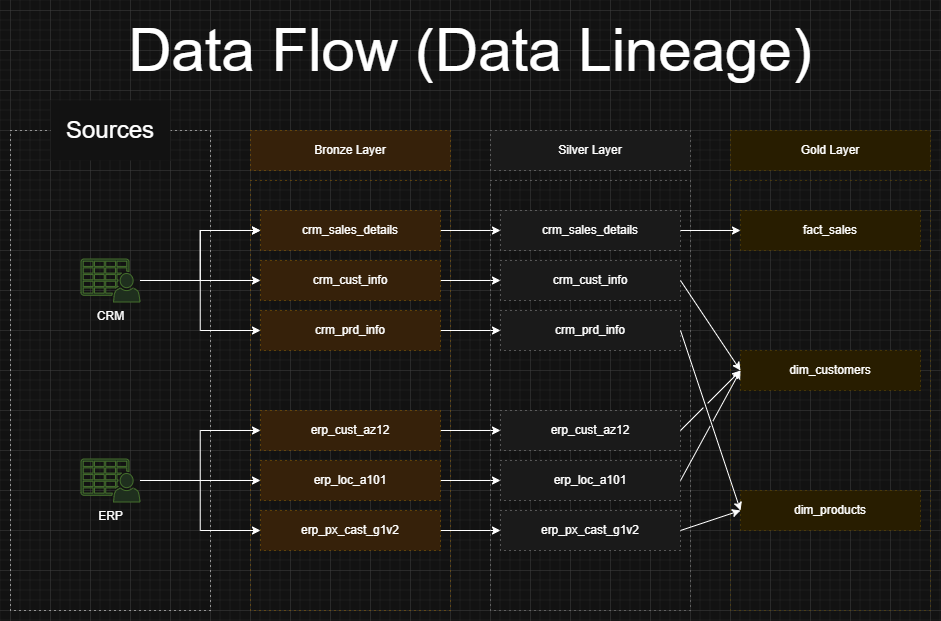

The diagram above was exported from draw.io. Its source (the exported page's mxGraphModel, read from the mxfile embedded in the PNG):
<mxGraphModel dx="3108" dy="1834" grid="1" gridSize="10" guides="1" tooltips="1" connect="1" arrows="1" fold="1" page="1" pageScale="1" pageWidth="1920" pageHeight="1200" background="none" math="0" shadow="0">
  <root>
    <mxCell id="0" />
    <mxCell id="1" parent="0" />
    <mxCell id="8j76WFDymTZiMbbtcWyF-5" parent="1" style="rounded=0;whiteSpace=wrap;html=1;fillColor=none;dashed=1;dashPattern=1 4;strokeColor=#d79b00;glass=0;" value="" vertex="1">
      <mxGeometry height="430" width="200" x="-1520" y="-750" as="geometry" />
    </mxCell>
    <mxCell id="8j76WFDymTZiMbbtcWyF-1" parent="1" style="rounded=0;whiteSpace=wrap;html=1;fillColor=none;dashed=1;dashPattern=1 4;" value="" vertex="1">
      <mxGeometry height="480" width="200" x="-1760" y="-800" as="geometry" />
    </mxCell>
    <mxCell id="8j76WFDymTZiMbbtcWyF-2" parent="1" style="rounded=0;whiteSpace=wrap;html=1;strokeColor=none;fillColor=default;" value="&lt;font style=&quot;font-size: 24px;&quot;&gt;Sources&lt;/font&gt;" vertex="1">
      <mxGeometry height="60" width="120" x="-1720" y="-830" as="geometry" />
    </mxCell>
    <mxCell id="8j76WFDymTZiMbbtcWyF-20" edge="1" parent="1" source="8j76WFDymTZiMbbtcWyF-3" style="edgeStyle=orthogonalEdgeStyle;rounded=0;orthogonalLoop=1;jettySize=auto;html=1;entryX=0;entryY=0.5;entryDx=0;entryDy=0;" target="8j76WFDymTZiMbbtcWyF-8">
      <mxGeometry relative="1" as="geometry" />
    </mxCell>
    <mxCell id="8j76WFDymTZiMbbtcWyF-22" edge="1" parent="1" source="8j76WFDymTZiMbbtcWyF-3" style="edgeStyle=orthogonalEdgeStyle;rounded=0;orthogonalLoop=1;jettySize=auto;html=1;entryX=0;entryY=0.5;entryDx=0;entryDy=0;" target="8j76WFDymTZiMbbtcWyF-9">
      <mxGeometry relative="1" as="geometry" />
    </mxCell>
    <mxCell id="ho1wiVmMDSODmSzZzbJy-19" edge="1" parent="1" source="8j76WFDymTZiMbbtcWyF-3" style="edgeStyle=orthogonalEdgeStyle;rounded=0;orthogonalLoop=1;jettySize=auto;html=1;entryX=0;entryY=0.5;entryDx=0;entryDy=0;" target="8j76WFDymTZiMbbtcWyF-7">
      <mxGeometry relative="1" as="geometry" />
    </mxCell>
    <mxCell id="8j76WFDymTZiMbbtcWyF-3" parent="1" style="pointerEvents=1;shadow=0;dashed=0;html=1;strokeColor=#82b366;fillColor=#d5e8d4;labelPosition=center;verticalLabelPosition=bottom;verticalAlign=top;outlineConnect=0;align=center;shape=mxgraph.office.users.csv_file;rounded=0;" value="CRM" vertex="1">
      <mxGeometry height="43" width="59" x="-1689.5" y="-671.5" as="geometry" />
    </mxCell>
    <mxCell id="8j76WFDymTZiMbbtcWyF-17" edge="1" parent="1" source="8j76WFDymTZiMbbtcWyF-4" style="edgeStyle=orthogonalEdgeStyle;rounded=0;orthogonalLoop=1;jettySize=auto;html=1;entryX=0;entryY=0.5;entryDx=0;entryDy=0;" target="8j76WFDymTZiMbbtcWyF-12">
      <mxGeometry relative="1" as="geometry" />
    </mxCell>
    <mxCell id="8j76WFDymTZiMbbtcWyF-18" edge="1" parent="1" source="8j76WFDymTZiMbbtcWyF-4" style="edgeStyle=orthogonalEdgeStyle;rounded=0;orthogonalLoop=1;jettySize=auto;html=1;entryX=0;entryY=0.5;entryDx=0;entryDy=0;" target="8j76WFDymTZiMbbtcWyF-11">
      <mxGeometry relative="1" as="geometry" />
    </mxCell>
    <mxCell id="8j76WFDymTZiMbbtcWyF-19" edge="1" parent="1" source="8j76WFDymTZiMbbtcWyF-4" style="edgeStyle=orthogonalEdgeStyle;rounded=0;orthogonalLoop=1;jettySize=auto;html=1;entryX=0;entryY=0.5;entryDx=0;entryDy=0;" target="8j76WFDymTZiMbbtcWyF-10">
      <mxGeometry relative="1" as="geometry" />
    </mxCell>
    <mxCell id="8j76WFDymTZiMbbtcWyF-4" parent="1" style="pointerEvents=1;shadow=0;dashed=0;html=1;strokeColor=#82b366;fillColor=#d5e8d4;labelPosition=center;verticalLabelPosition=bottom;verticalAlign=top;outlineConnect=0;align=center;shape=mxgraph.office.users.csv_file;rounded=0;" value="ERP" vertex="1">
      <mxGeometry height="43" width="59" x="-1689.5" y="-471.5" as="geometry" />
    </mxCell>
    <mxCell id="8j76WFDymTZiMbbtcWyF-6" parent="1" style="rounded=0;whiteSpace=wrap;html=1;fillColor=#ffe6cc;dashed=1;dashPattern=1 4;strokeColor=#d79b00;" value="Bronze Layer" vertex="1">
      <mxGeometry height="40" width="200" x="-1520" y="-800" as="geometry" />
    </mxCell>
    <mxCell id="EHTB0GUFP6fKHMwkSHfU-17" edge="1" parent="1" source="8j76WFDymTZiMbbtcWyF-7" style="edgeStyle=orthogonalEdgeStyle;rounded=0;orthogonalLoop=1;jettySize=auto;html=1;" target="EHTB0GUFP6fKHMwkSHfU-11">
      <mxGeometry relative="1" as="geometry" />
    </mxCell>
    <mxCell id="8j76WFDymTZiMbbtcWyF-7" parent="1" style="rounded=0;whiteSpace=wrap;html=1;fillColor=#ffe6cc;dashed=1;dashPattern=1 4;strokeColor=#d79b00;" value="crm_cust_info" vertex="1">
      <mxGeometry height="40" width="180" x="-1510" y="-670" as="geometry" />
    </mxCell>
    <mxCell id="EHTB0GUFP6fKHMwkSHfU-18" edge="1" parent="1" source="8j76WFDymTZiMbbtcWyF-8" style="edgeStyle=orthogonalEdgeStyle;rounded=0;orthogonalLoop=1;jettySize=auto;html=1;" target="EHTB0GUFP6fKHMwkSHfU-12">
      <mxGeometry relative="1" as="geometry" />
    </mxCell>
    <mxCell id="8j76WFDymTZiMbbtcWyF-8" parent="1" style="rounded=0;whiteSpace=wrap;html=1;fillColor=#ffe6cc;dashed=1;dashPattern=1 4;strokeColor=#d79b00;" value="crm_prd_info" vertex="1">
      <mxGeometry height="40" width="180" x="-1510" y="-620" as="geometry" />
    </mxCell>
    <mxCell id="EHTB0GUFP6fKHMwkSHfU-19" edge="1" parent="1" source="8j76WFDymTZiMbbtcWyF-9" style="edgeStyle=orthogonalEdgeStyle;rounded=0;orthogonalLoop=1;jettySize=auto;html=1;" target="EHTB0GUFP6fKHMwkSHfU-13">
      <mxGeometry relative="1" as="geometry" />
    </mxCell>
    <mxCell id="EHTB0GUFP6fKHMwkSHfU-22" edge="1" parent="1" source="8j76WFDymTZiMbbtcWyF-10" style="edgeStyle=orthogonalEdgeStyle;rounded=0;orthogonalLoop=1;jettySize=auto;html=1;entryX=0;entryY=0.5;entryDx=0;entryDy=0;" target="EHTB0GUFP6fKHMwkSHfU-14">
      <mxGeometry relative="1" as="geometry" />
    </mxCell>
    <mxCell id="8j76WFDymTZiMbbtcWyF-10" parent="1" style="rounded=0;whiteSpace=wrap;html=1;fillColor=#ffe6cc;dashed=1;dashPattern=1 4;strokeColor=#d79b00;" value="erp_px_cast_g1v2" vertex="1">
      <mxGeometry height="40" width="180" x="-1510" y="-420" as="geometry" />
    </mxCell>
    <mxCell id="EHTB0GUFP6fKHMwkSHfU-21" edge="1" parent="1" source="8j76WFDymTZiMbbtcWyF-11" style="edgeStyle=orthogonalEdgeStyle;rounded=0;orthogonalLoop=1;jettySize=auto;html=1;" target="EHTB0GUFP6fKHMwkSHfU-15">
      <mxGeometry relative="1" as="geometry" />
    </mxCell>
    <mxCell id="8j76WFDymTZiMbbtcWyF-11" parent="1" style="rounded=0;whiteSpace=wrap;html=1;fillColor=#ffe6cc;dashed=1;dashPattern=1 4;strokeColor=#d79b00;" value="erp_loc_a101" vertex="1">
      <mxGeometry height="40" width="180" x="-1510" y="-470" as="geometry" />
    </mxCell>
    <mxCell id="EHTB0GUFP6fKHMwkSHfU-20" edge="1" parent="1" source="8j76WFDymTZiMbbtcWyF-12" style="edgeStyle=orthogonalEdgeStyle;rounded=0;orthogonalLoop=1;jettySize=auto;html=1;entryX=0;entryY=0.5;entryDx=0;entryDy=0;" target="EHTB0GUFP6fKHMwkSHfU-16">
      <mxGeometry relative="1" as="geometry" />
    </mxCell>
    <mxCell id="8j76WFDymTZiMbbtcWyF-12" parent="1" style="rounded=0;whiteSpace=wrap;html=1;fillColor=#ffe6cc;dashed=1;dashPattern=1 4;strokeColor=#d79b00;" value="erp_cust_az12" vertex="1">
      <mxGeometry height="40" width="180" x="-1510" y="-520" as="geometry" />
    </mxCell>
    <mxCell id="EHTB0GUFP6fKHMwkSHfU-9" parent="1" style="rounded=0;whiteSpace=wrap;html=1;fillColor=none;dashed=1;dashPattern=1 4;strokeColor=#666666;glass=0;fontColor=default;" value="" vertex="1">
      <mxGeometry height="430" width="200" x="-1280" y="-750" as="geometry" />
    </mxCell>
    <mxCell id="EHTB0GUFP6fKHMwkSHfU-10" parent="1" style="rounded=0;whiteSpace=wrap;html=1;fillColor=#f5f5f5;dashed=1;dashPattern=1 4;strokeColor=#666666;fontColor=default;" value="Silver Layer" vertex="1">
      <mxGeometry height="40" width="200" x="-1280" y="-800" as="geometry" />
    </mxCell>
    <mxCell id="EHTB0GUFP6fKHMwkSHfU-11" parent="1" style="rounded=0;whiteSpace=wrap;html=1;fillColor=#f5f5f5;dashed=1;dashPattern=1 4;strokeColor=#666666;fontColor=default;" value="crm_cust_info" vertex="1">
      <mxGeometry height="40" width="180" x="-1270" y="-670" as="geometry" />
    </mxCell>
    <mxCell id="EHTB0GUFP6fKHMwkSHfU-12" parent="1" style="rounded=0;whiteSpace=wrap;html=1;fillColor=#f5f5f5;dashed=1;dashPattern=1 4;strokeColor=#666666;fontColor=default;" value="crm_prd_info" vertex="1">
      <mxGeometry height="40" width="180" x="-1270" y="-620" as="geometry" />
    </mxCell>
    <mxCell id="EHTB0GUFP6fKHMwkSHfU-13" parent="1" style="rounded=0;whiteSpace=wrap;html=1;fillColor=#f5f5f5;dashed=1;dashPattern=1 4;strokeColor=#666666;fontColor=default;" value="crm_sales_details" vertex="1">
      <mxGeometry height="40" width="180" x="-1270" y="-720" as="geometry" />
    </mxCell>
    <mxCell id="EHTB0GUFP6fKHMwkSHfU-14" parent="1" style="rounded=0;whiteSpace=wrap;html=1;fillColor=#f5f5f5;dashed=1;dashPattern=1 4;strokeColor=#666666;fontColor=default;" value="erp_px_cast_g1v2" vertex="1">
      <mxGeometry height="40" width="180" x="-1270" y="-420" as="geometry" />
    </mxCell>
    <mxCell id="EHTB0GUFP6fKHMwkSHfU-15" parent="1" style="rounded=0;whiteSpace=wrap;html=1;fillColor=#f5f5f5;dashed=1;dashPattern=1 4;strokeColor=#666666;fontColor=default;" value="erp_loc_a101" vertex="1">
      <mxGeometry height="40" width="180" x="-1270" y="-470" as="geometry" />
    </mxCell>
    <mxCell id="EHTB0GUFP6fKHMwkSHfU-16" parent="1" style="rounded=0;whiteSpace=wrap;html=1;fillColor=#f5f5f5;dashed=1;dashPattern=1 4;strokeColor=#666666;fontColor=default;" value="erp_cust_az12" vertex="1">
      <mxGeometry height="40" width="180" x="-1270" y="-520" as="geometry" />
    </mxCell>
    <mxCell id="ho1wiVmMDSODmSzZzbJy-1" parent="1" style="rounded=0;whiteSpace=wrap;html=1;fillColor=none;dashed=1;dashPattern=1 4;strokeColor=#d6b656;glass=0;" value="" vertex="1">
      <mxGeometry height="430" width="200" x="-1040" y="-750" as="geometry" />
    </mxCell>
    <mxCell id="ho1wiVmMDSODmSzZzbJy-2" parent="1" style="rounded=0;whiteSpace=wrap;html=1;fillColor=#fff2cc;dashed=1;dashPattern=1 4;strokeColor=#d6b656;" value="Gold Layer" vertex="1">
      <mxGeometry height="40" width="200" x="-1040" y="-800" as="geometry" />
    </mxCell>
    <mxCell id="ho1wiVmMDSODmSzZzbJy-3" parent="1" style="rounded=0;whiteSpace=wrap;html=1;fillColor=#fff2cc;dashed=1;dashPattern=1 4;strokeColor=#d6b656;" value="fact_sales" vertex="1">
      <mxGeometry height="40" width="180" x="-1030" y="-720" as="geometry" />
    </mxCell>
    <mxCell id="ho1wiVmMDSODmSzZzbJy-4" parent="1" style="rounded=0;whiteSpace=wrap;html=1;fillColor=#fff2cc;dashed=1;dashPattern=1 4;strokeColor=#d6b656;" value="dim_customers" vertex="1">
      <mxGeometry height="40" width="180" x="-1030" y="-580" as="geometry" />
    </mxCell>
    <mxCell id="ho1wiVmMDSODmSzZzbJy-5" parent="1" style="rounded=0;whiteSpace=wrap;html=1;fillColor=#fff2cc;dashed=1;dashPattern=1 4;strokeColor=#d6b656;" value="dim_products" vertex="1">
      <mxGeometry height="40" width="180" x="-1030" y="-440" as="geometry" />
    </mxCell>
    <mxCell id="ho1wiVmMDSODmSzZzbJy-11" edge="1" parent="1" source="8j76WFDymTZiMbbtcWyF-3" style="edgeStyle=orthogonalEdgeStyle;rounded=0;orthogonalLoop=1;jettySize=auto;html=1;entryX=0;entryY=0.5;entryDx=0;entryDy=0;" target="8j76WFDymTZiMbbtcWyF-9" value="">
      <mxGeometry relative="1" as="geometry">
        <mxPoint x="-1630" y="-650" as="sourcePoint" />
        <mxPoint x="-1510" y="-700" as="targetPoint" />
      </mxGeometry>
    </mxCell>
    <mxCell id="8j76WFDymTZiMbbtcWyF-9" parent="1" style="rounded=0;whiteSpace=wrap;html=1;fillColor=#ffe6cc;dashed=1;dashPattern=1 4;strokeColor=#d79b00;" value="crm_sales_details" vertex="1">
      <mxGeometry height="40" width="180" x="-1510" y="-720" as="geometry" />
    </mxCell>
    <mxCell id="ho1wiVmMDSODmSzZzbJy-20" edge="1" parent="1" style="endArrow=classic;html=1;rounded=0;entryX=0;entryY=0.5;entryDx=0;entryDy=0;jumpStyle=gap;" target="ho1wiVmMDSODmSzZzbJy-3" value="">
      <mxGeometry height="50" relative="1" width="50" as="geometry">
        <mxPoint x="-1090" y="-700" as="sourcePoint" />
        <mxPoint x="-1040" y="-750" as="targetPoint" />
      </mxGeometry>
    </mxCell>
    <mxCell id="ho1wiVmMDSODmSzZzbJy-21" edge="1" parent="1" source="EHTB0GUFP6fKHMwkSHfU-11" style="endArrow=classic;html=1;rounded=0;entryX=0;entryY=0.5;entryDx=0;entryDy=0;jumpStyle=gap;exitX=1;exitY=0.5;exitDx=0;exitDy=0;" target="ho1wiVmMDSODmSzZzbJy-4" value="">
      <mxGeometry height="50" relative="1" width="50" as="geometry">
        <mxPoint x="-1090" y="-652" as="sourcePoint" />
        <mxPoint x="-1030" y="-600" as="targetPoint" />
      </mxGeometry>
    </mxCell>
    <mxCell id="ho1wiVmMDSODmSzZzbJy-22" edge="1" parent="1" source="EHTB0GUFP6fKHMwkSHfU-12" style="endArrow=classic;html=1;rounded=0;entryX=0;entryY=0.5;entryDx=0;entryDy=0;jumpStyle=gap;exitX=1;exitY=0.5;exitDx=0;exitDy=0;" target="ho1wiVmMDSODmSzZzbJy-5" value="">
      <mxGeometry height="50" relative="1" width="50" as="geometry">
        <mxPoint x="-1090" y="-600" as="sourcePoint" />
        <mxPoint x="-1030" y="-548" as="targetPoint" />
      </mxGeometry>
    </mxCell>
    <mxCell id="ho1wiVmMDSODmSzZzbJy-23" edge="1" parent="1" source="EHTB0GUFP6fKHMwkSHfU-16" style="endArrow=classic;html=1;rounded=0;entryX=0;entryY=0.5;entryDx=0;entryDy=0;exitX=1;exitY=0.5;exitDx=0;exitDy=0;jumpStyle=gap;" target="ho1wiVmMDSODmSzZzbJy-4" value="">
      <mxGeometry height="50" relative="1" width="50" as="geometry">
        <mxPoint x="-1080" y="-642" as="sourcePoint" />
        <mxPoint x="-1020" y="-550" as="targetPoint" />
      </mxGeometry>
    </mxCell>
    <mxCell id="ho1wiVmMDSODmSzZzbJy-24" edge="1" parent="1" source="EHTB0GUFP6fKHMwkSHfU-15" style="endArrow=classic;html=1;rounded=0;entryX=0;entryY=0.5;entryDx=0;entryDy=0;exitX=1;exitY=0.5;exitDx=0;exitDy=0;jumpStyle=gap;" target="ho1wiVmMDSODmSzZzbJy-4" value="">
      <mxGeometry height="50" relative="1" width="50" as="geometry">
        <mxPoint x="-1090" y="-450" as="sourcePoint" />
        <mxPoint x="-1030" y="-510" as="targetPoint" />
      </mxGeometry>
    </mxCell>
    <mxCell id="ho1wiVmMDSODmSzZzbJy-26" edge="1" parent="1" source="EHTB0GUFP6fKHMwkSHfU-14" style="endArrow=classic;html=1;rounded=0;entryX=0;entryY=0.5;entryDx=0;entryDy=0;exitX=1;exitY=0.5;exitDx=0;exitDy=0;jumpStyle=gap;" target="ho1wiVmMDSODmSzZzbJy-5" value="">
      <mxGeometry height="50" relative="1" width="50" as="geometry">
        <mxPoint x="-1090" y="-395" as="sourcePoint" />
        <mxPoint x="-1030" y="-505" as="targetPoint" />
      </mxGeometry>
    </mxCell>
    <mxCell id="ho1wiVmMDSODmSzZzbJy-29" parent="1" style="text;html=1;whiteSpace=wrap;strokeColor=none;fillColor=none;align=center;verticalAlign=middle;rounded=0;" value="&lt;font style=&quot;font-size: 60px;&quot;&gt;Data Flow (Data Lineage)&lt;/font&gt;" vertex="1">
      <mxGeometry height="80" width="920" x="-1760" y="-920" as="geometry" />
    </mxCell>
  </root>
</mxGraphModel>